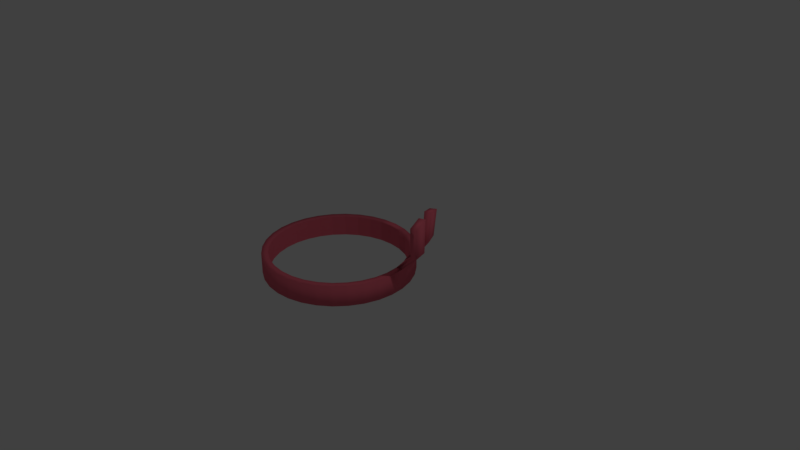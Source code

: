 # Source: scarf.blend  (saved by Blender 2.78.0; exported with 4.5.12 LTS)
import bpy
from mathutils import Matrix  # noqa: F401  (used for matrix-valued properties, if any)

bpy.ops.wm.read_factory_settings(use_empty=True)
scene = bpy.context.scene
scene.name = 'Scene'

# ---- collections
col_collection_1 = bpy.data.collections.new('Collection 1'); scene.collection.children.link(col_collection_1)

# ---- materials (node trees are filled in below, after node groups)
mat_scarfcolor = bpy.data.materials.new('ScarfColor')
mat_scarfcolor.alpha_threshold = 0.0
mat_scarfcolor.use_transparent_shadow = False
mat_scarfcolor.diffuse_color = (0.8, 0.1455, 0.2022, 1.0)
mat_scarfcolor.roughness = 0.5

# ---- material node trees

# ---- world
world_world = bpy.data.worlds.new('World'); scene.world = world_world
world_world.color = (0.05088, 0.05088, 0.05088)
world_world.use_sun_shadow = False
world_world.sun_shadow_jitter_overblur = 0.0
world_world.cycles.sampling_method = 'MANUAL'

# ---- cameras
cam_camera = bpy.data.cameras.new('Camera')
cam_camera.clip_end = 100.0
cam_camera.lens = 35.0
cam_camera.sensor_width = 32.0
cam_camera.sensor_height = 18.0
cam_camera.ortho_scale = 7.314
cam_camera.dof.focus_distance = 0.0
cam_camera.dof.aperture_fstop = 128.0

# ---- lights
light_lamp = bpy.data.lights.new('Lamp', 'POINT')
light_lamp.transmission_factor = 0.0
light_lamp.cutoff_distance = 30.0
light_lamp.energy = 100.0
light_lamp.shadow_buffer_clip_start = 1.001
light_lamp.shadow_soft_size = 0.1
light_lamp.shadow_maximum_resolution = 0.006
light_lamp.use_absolute_resolution = True

# ---- meshes
me_circle = bpy.data.meshes.new('Circle')
me_circle.from_pydata([(-0.01133, 0.993, -0.04536), (-0.01133, 0.993, 0.2308), (0.1838, 0.9738, -0.04536), (0.1838, 0.9738, 0.2308), (0.3714, 0.9169, -0.04536), (0.3714, 0.9169, 0.2308), (0.5442, 0.8245, -0.04536), (0.5442, 0.8245, 0.2308), (0.6958, 0.7002, -0.04536), (0.6958, 0.7002, 0.2308), (0.8201, 0.5486, -0.04536), (0.8201, 0.5486, 0.2308), (0.9126, 0.3757, -0.04536), (0.9126, 0.3757, 0.2308), (0.9695, 0.1881, -0.04536), (0.9695, 0.1881, 0.2308), (0.9887, -0.006955, -0.04536), (0.9887, -0.006955, 0.2308), (0.9695, -0.202, -0.04536), (0.9695, -0.202, 0.2308), (0.9126, -0.3896, -0.04536), (0.9126, -0.3896, 0.2308), (0.8201, -0.5625, -0.04536), (0.8201, -0.5625, 0.2308), (0.6958, -0.7141, -0.04536), (0.6958, -0.7141, 0.2308), (0.5442, -0.8384, -0.04536), (0.5442, -0.8384, 0.2308), (0.3714, -0.9308, -0.04536), (0.3714, -0.9308, 0.2308), (0.1838, -0.9877, -0.04536), (0.1838, -0.9877, 0.2308), (-0.01133, -1.007, -0.04536), (-0.01133, -1.007, 0.2308), (-0.2064, -0.9877, -0.04536), (-0.2064, -0.9877, 0.2308), (-0.394, -0.9308, -0.04536), (-0.394, -0.9308, 0.2308), (-0.5669, -0.8384, -0.04536), (-0.5669, -0.8384, 0.2308), (-0.7184, -0.7141, -0.04536), (-0.7184, -0.7141, 0.2308), (-0.8428, -0.5625, -0.04536), (-0.8428, -0.5625, 0.2308), (-0.9352, -0.3896, -0.04536), (-0.9352, -0.3896, 0.2308), (-0.9921, -0.202, -0.04536), (-0.9921, -0.202, 0.2308), (-1.011, -0.006954, -0.04536), (-1.011, -0.006954, 0.2308), (-0.9921, 0.1881, -0.04536), (-0.9921, 0.1881, 0.2308), (-0.9352, 0.3757, -0.04536), (-0.9352, 0.3757, 0.2308), (-0.8428, 0.5486, -0.04536), (-0.8428, 0.5486, 0.2308), (-0.7184, 0.7002, -0.04536), (-0.7184, 0.7002, 0.2308), (-0.5669, 0.8245, -0.04536), (-0.5669, 0.8245, 0.2308), (-0.394, 0.9169, -0.04536), (-0.394, 0.9169, 0.2308), (-0.2064, 0.9738, -0.04536), (-0.2064, 0.9738, 0.2308), (-0.01133, 0.9043, 0.2308), (0.1665, 0.8868, 0.2308), (0.3374, 0.835, 0.2308), (0.495, 0.7508, 0.2308), (0.6331, 0.6374, 0.2308), (0.7464, 0.4993, 0.2308), (0.8306, 0.3418, 0.2308), (0.8824, 0.1708, 0.2308), (0.9, -0.006955, 0.2308), (0.8824, -0.1847, 0.2308), (0.8306, -0.3557, 0.2308), (0.7464, -0.5132, 0.2308), (0.6331, -0.6513, 0.2308), (0.495, -0.7647, 0.2308), (0.3374, -0.8489, 0.2308), (0.1665, -0.9007, 0.2308), (-0.01133, -0.9182, 0.2308), (-0.1891, -0.9007, 0.2308), (-0.3601, -0.8489, 0.2308), (-0.5176, -0.7647, 0.2308), (-0.6557, -0.6513, 0.2308), (-0.769, -0.5132, 0.2308), (-0.8532, -0.3557, 0.2308), (-0.9051, -0.1847, 0.2308), (-0.9226, -0.006954, 0.2308), (-0.9051, 0.1708, 0.2308), (-0.8532, 0.3418, 0.2308), (-0.769, 0.4993, 0.2308), (-0.6557, 0.6374, 0.2308), (-0.5176, 0.7508, 0.2308), (-0.3601, 0.835, 0.2308), (-0.1891, 0.8868, 0.2308), (-0.01133, 0.9022, -0.04536), (0.166, 0.8847, -0.04536), (0.3366, 0.833, -0.04536), (0.4938, 0.749, -0.04536), (0.6315, 0.6359, -0.04536), (0.7446, 0.4981, -0.04536), (0.8286, 0.341, -0.04536), (0.8804, 0.1704, -0.04536), (0.8978, -0.006955, -0.04536), (0.8804, -0.1843, -0.04536), (0.8286, -0.3549, -0.04536), (0.7446, -0.5121, -0.04536), (0.6315, -0.6498, -0.04536), (0.4938, -0.7629, -0.04536), (0.3366, -0.8469, -0.04536), (0.166, -0.8986, -0.04536), (-0.01133, -0.9161, -0.04536), (-0.1887, -0.8986, -0.04536), (-0.3592, -0.8469, -0.04536), (-0.5164, -0.7629, -0.04536), (-0.6542, -0.6498, -0.04536), (-0.7673, -0.5121, -0.04536), (-0.8513, -0.3549, -0.04536), (-0.903, -0.1843, -0.04536), (-0.9205, -0.006955, -0.04536), (-0.903, 0.1704, -0.04536), (-0.8513, 0.341, -0.04536), (-0.7673, 0.4981, -0.04536), (-0.6542, 0.6359, -0.04536), (-0.5164, 0.749, -0.04536), (-0.3592, 0.833, -0.04536), (-0.1887, 0.8847, -0.04536), (1.101, 0.5924, 0.6086), (1.193, 0.4195, 0.6086), (1.027, 0.5431, 0.6086), (1.111, 0.3855, 0.6086), (1.214, 0.3237, 0.5039), (1.271, 0.1361, 0.5039), (1.132, 0.2897, 0.5039), (1.184, 0.1188, 0.5039), (1.101, 0.641, 0.9545), (1.193, 0.4478, 0.998), (1.027, 0.5917, 0.9545), (1.111, 0.4138, 0.998), (1.281, 0.2673, 1.0), (1.338, 0.06092, 0.9414), (1.199, 0.2334, 1.0), (1.251, 0.04361, 0.9414)], [], [(0, 1, 3, 2), (2, 3, 5, 4), (4, 5, 7, 6), (6, 7, 9, 8), (8, 9, 11, 10), (10, 11, 13, 12), (12, 13, 15, 14), (14, 15, 17, 16), (16, 17, 19, 18), (18, 19, 21, 20), (20, 21, 23, 22), (22, 23, 25, 24), (24, 25, 27, 26), (26, 27, 29, 28), (28, 29, 31, 30), (30, 31, 33, 32), (32, 33, 35, 34), (34, 35, 37, 36), (36, 37, 39, 38), (38, 39, 41, 40), (40, 41, 43, 42), (42, 43, 45, 44), (44, 45, 47, 46), (46, 47, 49, 48), (48, 49, 51, 50), (50, 51, 53, 52), (52, 53, 55, 54), (54, 55, 57, 56), (56, 57, 59, 58), (58, 59, 61, 60), (60, 61, 63, 62), (62, 63, 1, 0), (53, 51, 89, 90), (9, 7, 67, 68), (27, 25, 76, 77), (45, 43, 85, 86), (63, 61, 94, 95), (19, 17, 72, 73), (37, 35, 81, 82), (55, 53, 90, 91), (11, 9, 68, 69), (29, 27, 77, 78), (47, 45, 86, 87), (3, 1, 64, 65), (1, 63, 95, 64), (21, 19, 73, 74), (39, 37, 82, 83), (57, 55, 91, 92), (70, 13, 129, 131), (31, 29, 78, 79), (49, 47, 87, 88), (5, 3, 65, 66), (23, 21, 74, 75), (41, 39, 83, 84), (59, 57, 92, 93), (15, 13, 132, 133), (33, 31, 79, 80), (51, 49, 88, 89), (7, 5, 66, 67), (25, 23, 75, 76), (43, 41, 84, 85), (61, 59, 93, 94), (17, 15, 71, 72), (35, 33, 80, 81), (12, 14, 103, 102), (30, 32, 112, 111), (48, 50, 121, 120), (4, 6, 99, 98), (22, 24, 108, 107), (40, 42, 117, 116), (58, 60, 126, 125), (14, 16, 104, 103), (32, 34, 113, 112), (50, 52, 122, 121), (6, 8, 100, 99), (24, 26, 109, 108), (42, 44, 118, 117), (60, 62, 127, 126), (16, 18, 105, 104), (34, 36, 114, 113), (52, 54, 123, 122), (8, 10, 101, 100), (26, 28, 110, 109), (44, 46, 119, 118), (0, 2, 97, 96), (62, 0, 96, 127), (18, 20, 106, 105), (36, 38, 115, 114), (54, 56, 124, 123), (10, 12, 102, 101), (28, 30, 111, 110), (46, 48, 120, 119), (2, 4, 98, 97), (20, 22, 107, 106), (38, 40, 116, 115), (56, 58, 125, 124), (131, 129, 137, 139), (13, 11, 128, 129), (69, 70, 131, 130), (11, 69, 130, 128), (135, 133, 141, 143), (70, 71, 135, 134), (13, 70, 134, 132), (71, 15, 133, 135), (137, 136, 138, 139), (130, 131, 139, 138), (128, 130, 138, 136), (129, 128, 136, 137), (141, 140, 142, 143), (134, 135, 143, 142), (132, 134, 142, 140), (133, 132, 140, 141), (69, 11, 10, 101), (68, 9, 8, 100), (67, 7, 6, 99), (66, 5, 4, 98), (65, 3, 2, 97), (96, 0, 1, 64), (95, 63, 62, 127), (94, 61, 60, 126), (93, 59, 58, 125), (92, 57, 56, 124), (91, 55, 54, 123), (90, 53, 52, 122), (89, 51, 50, 121), (88, 49, 48, 120), (87, 47, 46, 119), (86, 45, 44, 118), (85, 43, 42, 117), (84, 41, 40, 116), (83, 39, 38, 115), (82, 37, 36, 114), (81, 35, 34, 113), (80, 33, 32, 112), (79, 31, 30, 111), (78, 29, 28, 110), (77, 27, 26, 109), (76, 25, 24, 108), (75, 23, 22, 107), (74, 21, 20, 106), (73, 19, 18, 105), (72, 17, 16, 104), (71, 15, 14, 103), (70, 13, 12, 102), (70, 69, 101, 102), (103, 71, 70, 102), (104, 72, 71, 103), (105, 73, 72, 104), (106, 74, 73, 105), (107, 75, 74, 106), (108, 76, 75, 107), (109, 77, 76, 108), (110, 78, 77, 109), (111, 79, 78, 110), (112, 80, 79, 111), (113, 81, 80, 112), (114, 82, 81, 113), (115, 83, 82, 114), (116, 84, 83, 115), (117, 85, 84, 116), (118, 86, 85, 117), (119, 87, 86, 118), (120, 88, 87, 119), (121, 89, 88, 120), (122, 90, 89, 121), (123, 91, 90, 122), (124, 92, 91, 123), (125, 93, 92, 124), (126, 94, 93, 125), (127, 95, 94, 126), (96, 64, 95, 127), (3, 65, 64, 96, 97), (66, 65, 97, 98), (99, 67, 66, 98), (100, 68, 67, 99), (101, 69, 68, 100)])
me_circle.polygons.foreach_set('use_smooth', [1, 1, 1, 1, 1, 1, 1, 1, 1, 1, 1, 1, 1, 1, 1, 1, 1, 1, 1, 1, 1, 1, 1, 1, 1, 1, 1, 1, 1, 1, 1, 1, 1, 1, 1, 1, 1, 1, 1, 1, 1, 1, 1, 1, 1, 1, 1, 1, 1, 1, 1, 1, 1, 1, 1, 1, 1, 1, 1, 1, 1, 1, 1, 1, 1, 1, 1, 1, 1, 1, 1, 1, 1, 1, 1, 1, 1, 1, 1, 1, 1, 1, 1, 1, 1, 1, 1, 1, 1, 1, 1, 1, 1, 1, 1, 1, 1, 1, 0, 1, 1, 0, 1, 1, 1, 0, 1, 1, 1, 0, 1, 1, 0, 0, 0, 0, 0, 0, 0, 0, 0, 0, 0, 0, 0, 0, 0, 0, 0, 0, 0, 0, 0, 0, 0, 0, 0, 0, 0, 0, 0, 0, 0, 0, 0, 0, 0, 0, 0, 0, 0, 0, 0, 0, 0, 0, 0, 0, 0, 0, 0, 0, 0, 0, 0, 0, 0, 0, 0, 0, 0, 0, 1, 0, 0, 0])
me_circle.materials.append(mat_scarfcolor)
me_circle.use_remesh_preserve_volume = False
me_circle.use_remesh_preserve_attributes = False
me_circle.use_mirror_vertex_groups = False
me_circle.update()

# ---- objects
ob_circle = bpy.data.objects.new('Circle', me_circle)
ob_lamp = bpy.data.objects.new('Lamp', light_lamp)
ob_camera = bpy.data.objects.new('Camera', cam_camera)

# ---- transforms, parenting, visibility, modifiers, constraints
ob_circle.location = (-0.3188, -0.2163, -0.1835)
ob_circle.lineart.crease_threshold = 0.0
ob_lamp.location = (4.076, 1.005, 5.904)
ob_lamp.rotation_euler = (0.6503, 0.05522, 1.866)
ob_lamp.lock_rotations_4d = False
ob_lamp.empty_display_type = 'ARROWS'
ob_lamp.color = (0.0, 0.0, 0.0, 0.0)
ob_lamp.lineart.crease_threshold = 0.0
ob_camera.location = (7.481, -6.508, 5.344)
ob_camera.rotation_euler = (1.109, 0.0, 0.8149)
ob_camera.lock_rotations_4d = False
ob_camera.empty_display_type = 'ARROWS'
ob_camera.color = (0.0, 0.0, 0.0, 0.0)
ob_camera.display_type = 'WIRE'
ob_camera.lineart.crease_threshold = 0.0

# ---- collection membership
col_collection_1.objects.link(ob_circle)
col_collection_1.objects.link(ob_lamp)
col_collection_1.objects.link(ob_camera)

# ---- scene / render settings (as saved in the file)
scene.camera = ob_camera
scene.frame_start = 1; scene.frame_end = 250; scene.frame_set(1)
scene.render.engine = 'BLENDER_EEVEE_NEXT'
scene.render.resolution_percentage = 50
scene.render.dither_intensity = 0.0
scene.cycles.use_denoising = False
scene.cycles.samples = 128
scene.cycles.sampling_pattern = 'TABULATED_SOBOL'
scene.cycles.light_sampling_threshold = 0.0
scene.cycles.use_adaptive_sampling = False
scene.cycles.use_light_tree = False
scene.cycles.blur_glossy = 0.0
scene.cycles.sample_clamp_indirect = 0.0
scene.view_settings.view_transform = 'Standard'
bpy.context.view_layer.update()
